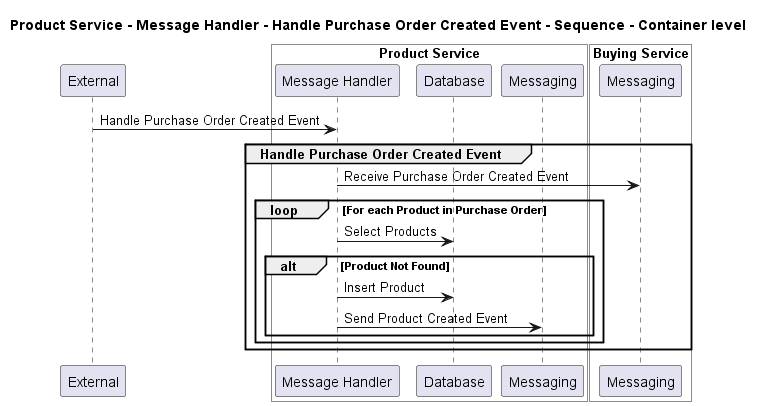

The diagram above was rendered by PlantUML. Its source (embedded in the PNG):
@startuml
!pragma layout smetana

title Product Service - Message Handler - Handle Purchase Order Created Event - Sequence - Container level

participant "External" as C4InterFlow.SoftwareSystems.ExternalSystem

box "Product Service" #White
    participant "Message Handler" as ECommercePlatform.SoftwareSystems.ProductService.Containers.MessageHandler
    participant "Database" as ECommercePlatform.SoftwareSystems.ProductService.Containers.Database
    participant "Messaging" as ECommercePlatform.SoftwareSystems.ProductService.Containers.Messaging
end box


box "Buying Service" #White
    participant "Messaging" as ECommercePlatform.SoftwareSystems.BuyingService.Containers.Messaging
end box


C4InterFlow.SoftwareSystems.ExternalSystem -> ECommercePlatform.SoftwareSystems.ProductService.Containers.MessageHandler : Handle Purchase Order Created Event
group Handle Purchase Order Created Event
ECommercePlatform.SoftwareSystems.ProductService.Containers.MessageHandler -> ECommercePlatform.SoftwareSystems.BuyingService.Containers.Messaging : Receive Purchase Order Created Event
loop For each Product in Purchase Order
ECommercePlatform.SoftwareSystems.ProductService.Containers.MessageHandler -> ECommercePlatform.SoftwareSystems.ProductService.Containers.Database : Select Products
alt Product Not Found
ECommercePlatform.SoftwareSystems.ProductService.Containers.MessageHandler -> ECommercePlatform.SoftwareSystems.ProductService.Containers.Database : Insert Product
ECommercePlatform.SoftwareSystems.ProductService.Containers.MessageHandler -> ECommercePlatform.SoftwareSystems.ProductService.Containers.Messaging : Send Product Created Event
end
end
end


@enduml